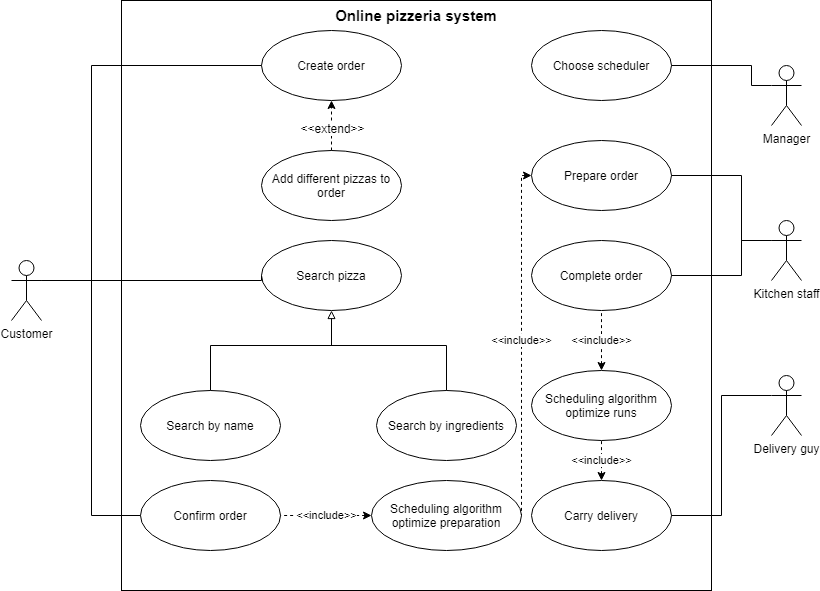

The diagram above was exported from draw.io. Its source (the exported page's mxGraphModel, read from the mxfile embedded in the PNG):
<mxGraphModel dx="1851" dy="566" grid="1" gridSize="10" guides="1" tooltips="1" connect="1" arrows="1" fold="1" page="1" pageScale="1" pageWidth="827" pageHeight="1169" math="0" shadow="0">
  <root>
    <mxCell id="0" />
    <mxCell id="1" parent="0" />
    <mxCell id="fol6Z6vqzw-6PWSnB6wt-1" value="Online pizzeria system" style="whiteSpace=wrap;html=1;aspect=fixed;fillColor=none;verticalAlign=top;fontStyle=1;fontSize=15;" parent="1" vertex="1">
      <mxGeometry x="110" y="20" width="590" height="590" as="geometry" />
    </mxCell>
    <mxCell id="fol6Z6vqzw-6PWSnB6wt-17" style="edgeStyle=orthogonalEdgeStyle;rounded=0;orthogonalLoop=1;jettySize=auto;html=1;exitX=1;exitY=0.3333333333333333;exitDx=0;exitDy=0;exitPerimeter=0;entryX=0;entryY=0.5;entryDx=0;entryDy=0;endArrow=none;endFill=0;" parent="1" source="fol6Z6vqzw-6PWSnB6wt-2" target="fol6Z6vqzw-6PWSnB6wt-7" edge="1">
      <mxGeometry relative="1" as="geometry">
        <Array as="points">
          <mxPoint x="80" y="300" />
          <mxPoint x="80" y="85" />
        </Array>
      </mxGeometry>
    </mxCell>
    <mxCell id="fol6Z6vqzw-6PWSnB6wt-19" style="edgeStyle=orthogonalEdgeStyle;rounded=0;orthogonalLoop=1;jettySize=auto;html=1;exitX=1;exitY=0.3333333333333333;exitDx=0;exitDy=0;exitPerimeter=0;entryX=0;entryY=0.5;entryDx=0;entryDy=0;endArrow=none;endFill=0;" parent="1" source="fol6Z6vqzw-6PWSnB6wt-2" target="fol6Z6vqzw-6PWSnB6wt-10" edge="1">
      <mxGeometry relative="1" as="geometry">
        <Array as="points">
          <mxPoint x="250" y="300" />
        </Array>
      </mxGeometry>
    </mxCell>
    <mxCell id="fol6Z6vqzw-6PWSnB6wt-42" style="edgeStyle=orthogonalEdgeStyle;rounded=0;orthogonalLoop=1;jettySize=auto;html=1;exitX=1;exitY=0.3333333333333333;exitDx=0;exitDy=0;exitPerimeter=0;entryX=0;entryY=0.5;entryDx=0;entryDy=0;startArrow=none;startFill=0;endArrow=none;endFill=0;" parent="1" source="fol6Z6vqzw-6PWSnB6wt-2" target="fol6Z6vqzw-6PWSnB6wt-41" edge="1">
      <mxGeometry relative="1" as="geometry">
        <Array as="points">
          <mxPoint x="80" y="300" />
          <mxPoint x="80" y="535" />
        </Array>
      </mxGeometry>
    </mxCell>
    <mxCell id="fol6Z6vqzw-6PWSnB6wt-2" value="Customer" style="shape=umlActor;verticalLabelPosition=bottom;labelBackgroundColor=#ffffff;verticalAlign=top;html=1;outlineConnect=0;fillColor=none;" parent="1" vertex="1">
      <mxGeometry y="280" width="30" height="60" as="geometry" />
    </mxCell>
    <mxCell id="fol6Z6vqzw-6PWSnB6wt-26" style="edgeStyle=orthogonalEdgeStyle;rounded=0;orthogonalLoop=1;jettySize=auto;html=1;exitX=0;exitY=0.3333333333333333;exitDx=0;exitDy=0;exitPerimeter=0;entryX=1;entryY=0.5;entryDx=0;entryDy=0;endArrow=none;endFill=0;" parent="1" source="fol6Z6vqzw-6PWSnB6wt-3" target="fol6Z6vqzw-6PWSnB6wt-13" edge="1">
      <mxGeometry relative="1" as="geometry" />
    </mxCell>
    <mxCell id="fol6Z6vqzw-6PWSnB6wt-3" value="Delivery guy" style="shape=umlActor;verticalLabelPosition=bottom;labelBackgroundColor=#ffffff;verticalAlign=top;html=1;outlineConnect=0;fillColor=none;" parent="1" vertex="1">
      <mxGeometry x="760" y="395" width="30" height="60" as="geometry" />
    </mxCell>
    <mxCell id="fol6Z6vqzw-6PWSnB6wt-7" value="Create order" style="ellipse;whiteSpace=wrap;html=1;fillColor=none;" parent="1" vertex="1">
      <mxGeometry x="250" y="50" width="140" height="70" as="geometry" />
    </mxCell>
    <mxCell id="fol6Z6vqzw-6PWSnB6wt-32" style="edgeStyle=orthogonalEdgeStyle;rounded=0;orthogonalLoop=1;jettySize=auto;html=1;exitX=0.5;exitY=0;exitDx=0;exitDy=0;entryX=0.5;entryY=1;entryDx=0;entryDy=0;dashed=1;endArrow=classic;endFill=1;" parent="1" source="fol6Z6vqzw-6PWSnB6wt-9" target="fol6Z6vqzw-6PWSnB6wt-7" edge="1">
      <mxGeometry relative="1" as="geometry" />
    </mxCell>
    <mxCell id="fol6Z6vqzw-6PWSnB6wt-33" value="&amp;lt;&amp;lt;extend&amp;gt;&amp;gt;" style="text;html=1;align=center;verticalAlign=middle;resizable=0;points=[];labelBackgroundColor=#ffffff;" parent="fol6Z6vqzw-6PWSnB6wt-32" vertex="1" connectable="0">
      <mxGeometry x="0.3229" y="1" relative="1" as="geometry">
        <mxPoint x="1" y="10" as="offset" />
      </mxGeometry>
    </mxCell>
    <mxCell id="fol6Z6vqzw-6PWSnB6wt-9" value="Add different pizzas to order" style="ellipse;whiteSpace=wrap;html=1;fillColor=none;" parent="1" vertex="1">
      <mxGeometry x="250" y="170" width="140" height="70" as="geometry" />
    </mxCell>
    <mxCell id="fol6Z6vqzw-6PWSnB6wt-35" value="" style="edgeStyle=orthogonalEdgeStyle;rounded=0;orthogonalLoop=1;jettySize=auto;html=1;endArrow=none;endFill=0;startArrow=block;startFill=0;" parent="1" source="fol6Z6vqzw-6PWSnB6wt-10" target="fol6Z6vqzw-6PWSnB6wt-34" edge="1">
      <mxGeometry relative="1" as="geometry">
        <Array as="points">
          <mxPoint x="320" y="365" />
          <mxPoint x="199" y="365" />
        </Array>
      </mxGeometry>
    </mxCell>
    <mxCell id="fol6Z6vqzw-6PWSnB6wt-10" value="Search pizza" style="ellipse;whiteSpace=wrap;html=1;fillColor=none;" parent="1" vertex="1">
      <mxGeometry x="250" y="260" width="140" height="70" as="geometry" />
    </mxCell>
    <mxCell id="fol6Z6vqzw-6PWSnB6wt-34" value="Search by name" style="ellipse;whiteSpace=wrap;html=1;fillColor=none;" parent="1" vertex="1">
      <mxGeometry x="129" y="410" width="140" height="70" as="geometry" />
    </mxCell>
    <mxCell id="fol6Z6vqzw-6PWSnB6wt-38" style="edgeStyle=orthogonalEdgeStyle;rounded=0;orthogonalLoop=1;jettySize=auto;html=1;exitX=0.5;exitY=0;exitDx=0;exitDy=0;startArrow=none;startFill=0;endArrow=none;endFill=0;" parent="1" source="fol6Z6vqzw-6PWSnB6wt-36" edge="1">
      <mxGeometry relative="1" as="geometry">
        <mxPoint x="259.9999999999998" y="365" as="targetPoint" />
        <Array as="points">
          <mxPoint x="435" y="365" />
        </Array>
      </mxGeometry>
    </mxCell>
    <mxCell id="fol6Z6vqzw-6PWSnB6wt-36" value="Search by ingredients" style="ellipse;whiteSpace=wrap;html=1;fillColor=none;" parent="1" vertex="1">
      <mxGeometry x="365" y="410" width="140" height="70" as="geometry" />
    </mxCell>
    <mxCell id="fol6Z6vqzw-6PWSnB6wt-24" style="edgeStyle=orthogonalEdgeStyle;rounded=0;orthogonalLoop=1;jettySize=auto;html=1;exitX=0;exitY=0.3333333333333333;exitDx=0;exitDy=0;exitPerimeter=0;endArrow=none;endFill=0;" parent="1" source="fol6Z6vqzw-6PWSnB6wt-11" target="fol6Z6vqzw-6PWSnB6wt-12" edge="1">
      <mxGeometry relative="1" as="geometry">
        <Array as="points">
          <mxPoint x="740" y="105" />
          <mxPoint x="740" y="85" />
        </Array>
      </mxGeometry>
    </mxCell>
    <mxCell id="fol6Z6vqzw-6PWSnB6wt-11" value="Manager" style="shape=umlActor;verticalLabelPosition=bottom;labelBackgroundColor=#ffffff;verticalAlign=top;html=1;fillColor=none;" parent="1" vertex="1">
      <mxGeometry x="760" y="85" width="30" height="60" as="geometry" />
    </mxCell>
    <mxCell id="fol6Z6vqzw-6PWSnB6wt-12" value="Choose scheduler" style="ellipse;whiteSpace=wrap;html=1;fillColor=none;" parent="1" vertex="1">
      <mxGeometry x="520" y="50" width="140" height="70" as="geometry" />
    </mxCell>
    <mxCell id="fol6Z6vqzw-6PWSnB6wt-13" value="Carry delivery" style="ellipse;whiteSpace=wrap;html=1;fillColor=none;" parent="1" vertex="1">
      <mxGeometry x="520" y="500" width="140" height="70" as="geometry" />
    </mxCell>
    <mxCell id="fol6Z6vqzw-6PWSnB6wt-46" value="&amp;lt;&amp;lt;include&amp;gt;&amp;gt;" style="edgeStyle=orthogonalEdgeStyle;rounded=0;orthogonalLoop=1;jettySize=auto;html=1;entryX=1;entryY=0.5;entryDx=0;entryDy=0;startArrow=classic;startFill=1;endArrow=none;endFill=0;dashed=1;exitX=0;exitY=0.5;exitDx=0;exitDy=0;" parent="1" source="fol6Z6vqzw-6PWSnB6wt-27" target="fol6Z6vqzw-6PWSnB6wt-14" edge="1">
      <mxGeometry relative="1" as="geometry">
        <Array as="points">
          <mxPoint x="510" y="195" />
        </Array>
      </mxGeometry>
    </mxCell>
    <mxCell id="fol6Z6vqzw-6PWSnB6wt-14" value="Scheduling algorithm optimize preparation" style="ellipse;whiteSpace=wrap;html=1;fillColor=none;" parent="1" vertex="1">
      <mxGeometry x="360" y="500" width="150" height="70" as="geometry" />
    </mxCell>
    <mxCell id="fol6Z6vqzw-6PWSnB6wt-27" value="Prepare order" style="ellipse;whiteSpace=wrap;html=1;fillColor=none;" parent="1" vertex="1">
      <mxGeometry x="520" y="160" width="140" height="70" as="geometry" />
    </mxCell>
    <mxCell id="fol6Z6vqzw-6PWSnB6wt-45" value="" style="edgeStyle=orthogonalEdgeStyle;rounded=0;orthogonalLoop=1;jettySize=auto;html=1;startArrow=none;startFill=0;endArrow=none;endFill=0;entryX=1;entryY=0.5;entryDx=0;entryDy=0;exitX=0;exitY=0.3333333333333333;exitDx=0;exitDy=0;exitPerimeter=0;" parent="1" source="fol6Z6vqzw-6PWSnB6wt-15" target="fol6Z6vqzw-6PWSnB6wt-27" edge="1">
      <mxGeometry relative="1" as="geometry">
        <Array as="points">
          <mxPoint x="730" y="260" />
          <mxPoint x="730" y="195" />
        </Array>
      </mxGeometry>
    </mxCell>
    <mxCell id="fol6Z6vqzw-6PWSnB6wt-49" style="edgeStyle=orthogonalEdgeStyle;rounded=0;orthogonalLoop=1;jettySize=auto;html=1;exitX=0;exitY=0.3333333333333333;exitDx=0;exitDy=0;exitPerimeter=0;entryX=1;entryY=0.5;entryDx=0;entryDy=0;startArrow=none;startFill=0;endArrow=none;endFill=0;" parent="1" source="fol6Z6vqzw-6PWSnB6wt-15" target="fol6Z6vqzw-6PWSnB6wt-48" edge="1">
      <mxGeometry relative="1" as="geometry">
        <Array as="points">
          <mxPoint x="730" y="260" />
          <mxPoint x="730" y="295" />
        </Array>
      </mxGeometry>
    </mxCell>
    <mxCell id="fol6Z6vqzw-6PWSnB6wt-15" value="Kitchen staff" style="shape=umlActor;verticalLabelPosition=bottom;labelBackgroundColor=#ffffff;verticalAlign=top;html=1;fillColor=none;" parent="1" vertex="1">
      <mxGeometry x="760" y="240" width="30" height="60" as="geometry" />
    </mxCell>
    <mxCell id="fol6Z6vqzw-6PWSnB6wt-51" value="&amp;lt;&amp;lt;include&amp;gt;&amp;gt;" style="edgeStyle=orthogonalEdgeStyle;rounded=0;orthogonalLoop=1;jettySize=auto;html=1;startArrow=classic;startFill=1;endArrow=none;endFill=0;dashed=1;exitX=0.5;exitY=0;exitDx=0;exitDy=0;entryX=0.5;entryY=1;entryDx=0;entryDy=0;" parent="1" source="fol6Z6vqzw-6PWSnB6wt-13" target="fol6Z6vqzw-6PWSnB6wt-16" edge="1">
      <mxGeometry relative="1" as="geometry" />
    </mxCell>
    <mxCell id="fol6Z6vqzw-6PWSnB6wt-16" value="Scheduling algorithm optimize runs" style="ellipse;whiteSpace=wrap;html=1;fillColor=none;" parent="1" vertex="1">
      <mxGeometry x="520" y="390" width="140" height="70" as="geometry" />
    </mxCell>
    <mxCell id="fol6Z6vqzw-6PWSnB6wt-43" value="&amp;lt;&amp;lt;include&amp;gt;&amp;gt;" style="edgeStyle=orthogonalEdgeStyle;rounded=0;orthogonalLoop=1;jettySize=auto;html=1;startArrow=classic;startFill=1;endArrow=none;endFill=0;dashed=1;entryX=1;entryY=0.5;entryDx=0;entryDy=0;exitX=0;exitY=0.5;exitDx=0;exitDy=0;" parent="1" source="fol6Z6vqzw-6PWSnB6wt-14" target="fol6Z6vqzw-6PWSnB6wt-41" edge="1">
      <mxGeometry x="-0.0123" relative="1" as="geometry">
        <mxPoint x="320" y="535" as="sourcePoint" />
        <mxPoint as="offset" />
      </mxGeometry>
    </mxCell>
    <mxCell id="fol6Z6vqzw-6PWSnB6wt-41" value="Confirm order" style="ellipse;whiteSpace=wrap;html=1;fillColor=none;" parent="1" vertex="1">
      <mxGeometry x="129" y="500" width="140" height="70" as="geometry" />
    </mxCell>
    <mxCell id="fol6Z6vqzw-6PWSnB6wt-52" value="&amp;lt;&amp;lt;include&amp;gt;&amp;gt;" style="edgeStyle=orthogonalEdgeStyle;rounded=0;orthogonalLoop=1;jettySize=auto;html=1;dashed=1;startArrow=classic;startFill=1;endArrow=none;endFill=0;entryX=0.5;entryY=1;entryDx=0;entryDy=0;exitX=0.5;exitY=0;exitDx=0;exitDy=0;" parent="1" source="fol6Z6vqzw-6PWSnB6wt-16" target="fol6Z6vqzw-6PWSnB6wt-48" edge="1">
      <mxGeometry relative="1" as="geometry">
        <mxPoint x="692" y="372" as="sourcePoint" />
        <mxPoint x="590" y="400" as="targetPoint" />
      </mxGeometry>
    </mxCell>
    <mxCell id="fol6Z6vqzw-6PWSnB6wt-48" value="Complete order" style="ellipse;whiteSpace=wrap;html=1;fillColor=none;" parent="1" vertex="1">
      <mxGeometry x="520" y="260" width="140" height="70" as="geometry" />
    </mxCell>
  </root>
</mxGraphModel>